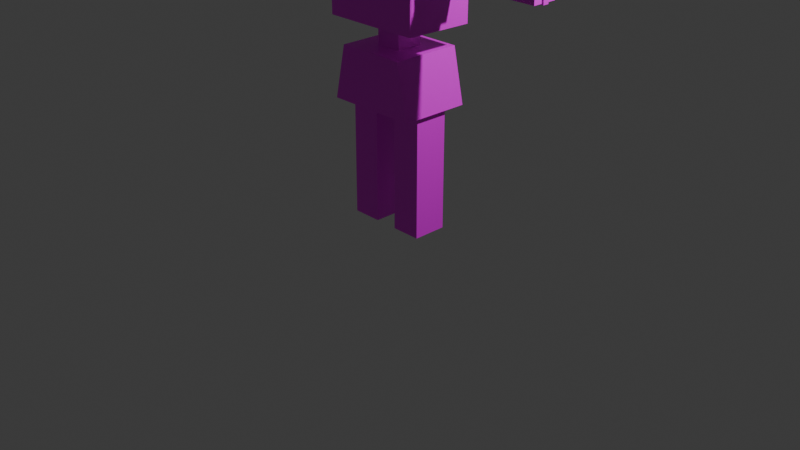# Source: Player1.blend  (saved by Blender 4.3.34; exported with 4.5.12 LTS)
import bpy
from mathutils import Matrix  # noqa: F401  (used for matrix-valued properties, if any)

bpy.ops.wm.read_factory_settings(use_empty=True)
scene = bpy.context.scene
scene.name = 'Scene'

# ---- collections
col_collection = bpy.data.collections.new('Collection'); scene.collection.children.link(col_collection)

# ---- images (referenced by path relative to the original .blend; pixels are not part of the script)
import os
ASSET_DIR = os.environ.get("B2B_ASSET_DIR", "")  # directory of the original .blend (textures are referenced by path, not embedded)
HERE = os.path.dirname(os.path.abspath(__file__))  # packed textures are extracted next to this script under _unpacked/

def load_image(name, relpath, width, height, colorspace="sRGB"):
    """Load a texture the original file referenced (path relative to the .blend, or extracted next to this script)."""
    p = next((c for c in (os.path.join(HERE, relpath), os.path.join(ASSET_DIR, relpath)) if relpath and os.path.exists(c)), "")
    if p:
        img = bpy.data.images.load(p, check_existing=True)
        img.name = name
    else:  # same state as the original file: an image datablock whose file is absent (Cycles renders it pink)
        img = bpy.data.images.new(name, width, height)
        img.source = "FILE"
        img.filepath = "//" + (relpath or name)
    img.colorspace_settings.name = colorspace
    return img
img_player_png = load_image('Player.png', 'Player.png', 1024, 1024, 'sRGB')

# ---- materials (node trees are filled in below, after node groups)
mat_005 = bpy.data.materials.new('マテリアル.005')
mat_005.roughness = 0.5
mat_003 = bpy.data.materials.new('マテリアル.003')
mat_003.roughness = 0.5
mat_006 = bpy.data.materials.new('マテリアル.006')
mat_006.roughness = 0.5
mat_008 = bpy.data.materials.new('マテリアル.008')
mat_008.roughness = 0.5
mat_007 = bpy.data.materials.new('マテリアル.007')
mat_007.roughness = 0.5
mat_002 = bpy.data.materials.new('マテリアル.002')
mat_002.roughness = 0.5
mat_004 = bpy.data.materials.new('マテリアル.004')
mat_004.roughness = 0.5
mat_009 = bpy.data.materials.new('マテリアル.009')
mat_009.roughness = 0.5

# ---- material node trees
mat_005.use_nodes = True; mat_005.node_tree.nodes.clear()
_N = mat_005.node_tree.nodes; _L = mat_005.node_tree.links
n0 = _N.new('ShaderNodeBsdfPrincipled'); n0.name = 'プリンシプルBSDF'; n0.location = (10, 300)
n1 = _N.new('ShaderNodeOutputMaterial'); n1.name = 'マテリアル出力'; n1.location = (300, 300)
n2 = _N.new('ShaderNodeNormalMap'); n2.name = 'ノーマルマップ'; n2.location = (-300, -300)
n2.label = 'Normal/Map'
n2.inputs[0].default_value = 0.0
n3 = _N.new('ShaderNodeTexImage'); n3.name = '画像テクスチャ'; n3.location = (-300, 600)
n3.image = img_player_png
_L.new(n0.outputs[0], n1.inputs[0])
_L.new(n2.outputs[0], n0.inputs[5])
_L.new(n3.outputs[0], n0.inputs[0])
n1.is_active_output = True
mat_003.use_nodes = True; mat_003.node_tree.nodes.clear()
_N = mat_003.node_tree.nodes; _L = mat_003.node_tree.links
n0 = _N.new('ShaderNodeBsdfPrincipled'); n0.name = 'プリンシプルBSDF'; n0.location = (10, 300)
n1 = _N.new('ShaderNodeOutputMaterial'); n1.name = 'マテリアル出力'; n1.location = (300, 300)
n2 = _N.new('ShaderNodeNormalMap'); n2.name = 'ノーマルマップ'; n2.location = (-300, -300)
n2.label = 'Normal/Map'
n2.inputs[0].default_value = 0.0
n3 = _N.new('ShaderNodeTexImage'); n3.name = '画像テクスチャ'; n3.location = (-300, 600)
n3.image = img_player_png
_L.new(n0.outputs[0], n1.inputs[0])
_L.new(n2.outputs[0], n0.inputs[5])
_L.new(n3.outputs[0], n0.inputs[0])
n1.is_active_output = True
mat_006.use_nodes = True; mat_006.node_tree.nodes.clear()
_N = mat_006.node_tree.nodes; _L = mat_006.node_tree.links
n0 = _N.new('ShaderNodeBsdfPrincipled'); n0.name = 'プリンシプルBSDF'; n0.location = (10, 300)
n1 = _N.new('ShaderNodeOutputMaterial'); n1.name = 'マテリアル出力'; n1.location = (300, 300)
n2 = _N.new('ShaderNodeNormalMap'); n2.name = 'ノーマルマップ'; n2.location = (-300, -300)
n2.label = 'Normal/Map'
n2.inputs[0].default_value = 0.0
n3 = _N.new('ShaderNodeTexImage'); n3.name = '画像テクスチャ'; n3.location = (-300, 600)
n3.image = img_player_png
_L.new(n0.outputs[0], n1.inputs[0])
_L.new(n2.outputs[0], n0.inputs[5])
_L.new(n3.outputs[0], n0.inputs[0])
n1.is_active_output = True
mat_008.use_nodes = True; mat_008.node_tree.nodes.clear()
_N = mat_008.node_tree.nodes; _L = mat_008.node_tree.links
n0 = _N.new('ShaderNodeBsdfPrincipled'); n0.name = 'プリンシプルBSDF'; n0.location = (10, 300)
n1 = _N.new('ShaderNodeOutputMaterial'); n1.name = 'マテリアル出力'; n1.location = (300, 300)
n2 = _N.new('ShaderNodeNormalMap'); n2.name = 'ノーマルマップ'; n2.location = (-300, -300)
n2.label = 'Normal/Map'
n2.inputs[0].default_value = 0.0
n3 = _N.new('ShaderNodeTexImage'); n3.name = '画像テクスチャ'; n3.location = (-300, 600)
n3.image = img_player_png
_L.new(n0.outputs[0], n1.inputs[0])
_L.new(n2.outputs[0], n0.inputs[5])
_L.new(n3.outputs[0], n0.inputs[0])
n1.is_active_output = True
mat_007.use_nodes = True; mat_007.node_tree.nodes.clear()
_N = mat_007.node_tree.nodes; _L = mat_007.node_tree.links
n0 = _N.new('ShaderNodeBsdfPrincipled'); n0.name = 'プリンシプルBSDF'; n0.location = (10, 300)
n1 = _N.new('ShaderNodeOutputMaterial'); n1.name = 'マテリアル出力'; n1.location = (300, 300)
n2 = _N.new('ShaderNodeNormalMap'); n2.name = 'ノーマルマップ'; n2.location = (-300, -300)
n2.label = 'Normal/Map'
n2.inputs[0].default_value = 0.0
n3 = _N.new('ShaderNodeTexImage'); n3.name = '画像テクスチャ'; n3.location = (-300, 600)
n3.image = img_player_png
_L.new(n0.outputs[0], n1.inputs[0])
_L.new(n2.outputs[0], n0.inputs[5])
_L.new(n3.outputs[0], n0.inputs[0])
n1.is_active_output = True
mat_002.use_nodes = True; mat_002.node_tree.nodes.clear()
_N = mat_002.node_tree.nodes; _L = mat_002.node_tree.links
n0 = _N.new('ShaderNodeBsdfPrincipled'); n0.name = 'プリンシプルBSDF'; n0.location = (10, 300)
n1 = _N.new('ShaderNodeOutputMaterial'); n1.name = 'マテリアル出力'; n1.location = (300, 300)
n2 = _N.new('ShaderNodeNormalMap'); n2.name = 'ノーマルマップ'; n2.location = (-300, -300)
n2.label = 'Normal/Map'
n2.inputs[0].default_value = 0.0
n3 = _N.new('ShaderNodeTexImage'); n3.name = '画像テクスチャ'; n3.location = (-300, 600)
n3.image = img_player_png
_L.new(n0.outputs[0], n1.inputs[0])
_L.new(n2.outputs[0], n0.inputs[5])
_L.new(n3.outputs[0], n0.inputs[0])
n1.is_active_output = True
mat_004.use_nodes = True; mat_004.node_tree.nodes.clear()
_N = mat_004.node_tree.nodes; _L = mat_004.node_tree.links
n0 = _N.new('ShaderNodeBsdfPrincipled'); n0.name = 'プリンシプルBSDF'; n0.location = (10, 300)
n1 = _N.new('ShaderNodeOutputMaterial'); n1.name = 'マテリアル出力'; n1.location = (300, 300)
n2 = _N.new('ShaderNodeNormalMap'); n2.name = 'ノーマルマップ'; n2.location = (-300, -300)
n2.label = 'Normal/Map'
n2.inputs[0].default_value = 0.0
n3 = _N.new('ShaderNodeTexImage'); n3.name = '画像テクスチャ'; n3.location = (-300, 600)
n3.image = img_player_png
_L.new(n0.outputs[0], n1.inputs[0])
_L.new(n2.outputs[0], n0.inputs[5])
_L.new(n3.outputs[0], n0.inputs[0])
n1.is_active_output = True
mat_009.use_nodes = True; mat_009.node_tree.nodes.clear()
_N = mat_009.node_tree.nodes; _L = mat_009.node_tree.links
n0 = _N.new('ShaderNodeBsdfPrincipled'); n0.name = 'プリンシプルBSDF'; n0.location = (10, 300)
n1 = _N.new('ShaderNodeOutputMaterial'); n1.name = 'マテリアル出力'; n1.location = (300, 300)
n2 = _N.new('ShaderNodeNormalMap'); n2.name = 'ノーマルマップ'; n2.location = (-300, -300)
n2.label = 'Normal/Map'
n2.inputs[0].default_value = 0.0
n3 = _N.new('ShaderNodeTexImage'); n3.name = '画像テクスチャ'; n3.location = (-300, 600)
n3.image = img_player_png
_L.new(n0.outputs[0], n1.inputs[0])
_L.new(n2.outputs[0], n0.inputs[5])
_L.new(n3.outputs[0], n0.inputs[0])
n1.is_active_output = True

# ---- world
world_world = bpy.data.worlds.new('World'); scene.world = world_world
world_world.use_nodes = True; world_world.node_tree.nodes.clear()
_N = world_world.node_tree.nodes; _L = world_world.node_tree.links
n0 = _N.new('ShaderNodeOutputWorld'); n0.name = 'World Output'; n0.location = (300, 300)
n1 = _N.new('ShaderNodeBackground'); n1.name = 'Background'; n1.location = (10, 300)
n1.inputs[0].default_value = (0.05088, 0.05088, 0.05088, 1.0)
_L.new(n1.outputs[0], n0.inputs[0])
n0.is_active_output = True
world_world.color = (0.05088, 0.05088, 0.05088)
world_world.sun_shadow_jitter_overblur = 0.0

# ---- cameras
cam_camera = bpy.data.cameras.new('Camera')
cam_camera.clip_end = 100.0
cam_camera.ortho_scale = 7.314

# ---- lights
light_light = bpy.data.lights.new('Light', 'POINT')
light_light.energy = 1000.0
light_light.shadow_soft_size = 0.1

# ---- meshes
me_003 = bpy.data.meshes.new('立方体.003')
me_003.from_pydata([(-0.6495, -0.3671, 2.076), (-0.6495, -0.3671, 2.905), (-0.6495, 0.3671, 2.063), (-0.6495, 0.3671, 2.892), (0.6495, -0.3671, 2.076), (0.6495, -0.3671, 2.905), (0.6495, 0.3671, 2.063), (0.6495, 0.3671, 2.892)], [], [(0, 1, 3, 2), (2, 3, 7, 6), (6, 7, 5, 4), (4, 5, 1, 0), (2, 6, 4, 0), (7, 3, 1, 5)])
me_003.polygons.foreach_set('use_smooth', [True] * 6)
_k = set([(0, 1), (0, 2), (0, 4), (1, 3), (1, 5), (2, 3), (2, 6), (3, 7), (4, 5), (4, 6), (5, 7), (6, 7)])
me_003.attributes.new('sharp_edge', 'BOOLEAN', 'EDGE').data.foreach_set('value', [ (min(e.vertices), max(e.vertices)) in _k for e in me_003.edges])
_uv = me_003.uv_layers.new(name='UVマップ')
_uv.uv.foreach_set('vector', [0.9774, 0.4939, 0.9771, 0.5325, 0.9385, 0.5322, 0.9388, 0.4936, 0.9388, 0.4936, 0.9385, 0.5322, 0.8999, 0.5319, 0.9002, 0.4933, 0.9002, 0.4933, 0.8999, 0.5319, 0.8613, 0.5316, 0.8616, 0.493, 0.8616, 0.493, 0.8613, 0.5316, 0.8226, 0.5313, 0.823, 0.4927, 0.9005, 0.4547, 0.9002, 0.4933, 0.8616, 0.493, 0.8619, 0.4544, 0.8999, 0.5319, 0.8996, 0.5705, 0.8609, 0.5702, 0.8613, 0.5316])
me_003.materials.append(mat_005)
me_003.update()
me_003.normals_split_custom_set([tuple(v) for v in zip(*[iter([-1.0, 0.0, 0.0, -1.0, 0.0, 0.0, -1.0, 0.0, 0.0, -1.0, 0.0, 0.0, 0.0, 1.0, 0.0, 0.0, 1.0, 0.0, 0.0, 1.0, 0.0, 0.0, 1.0, 0.0, 1.0, 0.0, 0.0, 1.0, 0.0, 0.0, 1.0, 0.0, 0.0, 1.0, 0.0, 0.0, 0.0, -1.0, 0.0, 0.0, -1.0, 0.0, 0.0, -1.0, 0.0, 0.0, -1.0, 0.0, 0.0, -0.01782, -0.9998, 0.0, -0.01782, -0.9998, 0.0, -0.01782, -0.9998, 0.0, -0.01782, -0.9998, 0.0, 0.01782, 0.9998, 0.0, 0.01782, 0.9998, 0.0, 0.01782, 0.9998, 0.0, 0.01782, 0.9998])] * 3)])
me_005 = bpy.data.meshes.new('立方体.005')
me_005.from_pydata([(0.5309, -0.1817, 2.516), (0.5309, -0.1817, 2.879), (0.5309, 0.1817, 2.516), (0.5309, 0.1817, 2.879), (0.8942, -0.1817, 2.516), (0.8942, -0.1817, 2.879), (0.8942, 0.1817, 2.516), (0.8942, 0.1817, 2.879), (-0.5309, -0.1817, 2.516), (-0.5309, -0.1817, 2.879), (-0.5309, 0.1817, 2.516), (-0.5309, 0.1817, 2.879), (-0.8942, -0.1817, 2.516), (-0.8942, -0.1817, 2.879), (-0.8942, 0.1817, 2.516), (-0.8942, 0.1817, 2.879)], [], [(0, 1, 3, 2), (2, 3, 7, 6), (6, 7, 5, 4), (4, 5, 1, 0), (2, 6, 4, 0), (7, 3, 1, 5), (8, 10, 11, 9), (10, 14, 15, 11), (14, 12, 13, 15), (12, 8, 9, 13), (10, 8, 12, 14), (15, 13, 9, 11)])
me_005.polygons.foreach_set('use_smooth', [True] * 12)
_k = set([(0, 1), (0, 2), (0, 4), (1, 3), (1, 5), (2, 3), (2, 6), (3, 7), (4, 5), (4, 6), (5, 7), (6, 7), (8, 9), (8, 10), (8, 12), (9, 11), (9, 13), (10, 11), (10, 14), (11, 15), (12, 13), (12, 14), (13, 15), (14, 15)])
me_005.attributes.new('sharp_edge', 'BOOLEAN', 'EDGE').data.foreach_set('value', [ (min(e.vertices), max(e.vertices)) in _k for e in me_005.edges])
_uv = me_005.uv_layers.new(name='UVマップ')
_uv.uv.foreach_set('vector', [0.6287, 0.5537, 0.6406, 0.5537, 0.6406, 0.5657, 0.6287, 0.5657, 0.6287, 0.5657, 0.6406, 0.5657, 0.6406, 0.5776, 0.6287, 0.5776, 0.6287, 0.5776, 0.6406, 0.5776, 0.6406, 0.5896, 0.6287, 0.5896, 0.6287, 0.5896, 0.6406, 0.5896, 0.6406, 0.6015, 0.6287, 0.6015, 0.6167, 0.5776, 0.6287, 0.5776, 0.6287, 0.5896, 0.6167, 0.5896, 0.6406, 0.5776, 0.6526, 0.5776, 0.6526, 0.5896, 0.6406, 0.5896, 0.6287, 0.5537, 0.6287, 0.5657, 0.6406, 0.5657, 0.6406, 0.5537, 0.7179, 0.6576, 0.7179, 0.6695, 0.7298, 0.6695, 0.7298, 0.6576, 0.6287, 0.5776, 0.6287, 0.5896, 0.6406, 0.5896, 0.6406, 0.5776, 0.6287, 0.5896, 0.6287, 0.6015, 0.6406, 0.6015, 0.6406, 0.5896, 0.6167, 0.5776, 0.6167, 0.5896, 0.6287, 0.5896, 0.6287, 0.5776, 0.6406, 0.5776, 0.6406, 0.5896, 0.6526, 0.5896, 0.6526, 0.5776])
me_005.materials.append(mat_003)
me_005.update()
me_005.normals_split_custom_set([tuple(v) for v in zip(*[iter([-1.0, 0.0, 0.0, -1.0, 0.0, 0.0, -1.0, 0.0, 0.0, -1.0, 0.0, 0.0, 0.0, 1.0, 0.0, 0.0, 1.0, 0.0, 0.0, 1.0, 0.0, 0.0, 1.0, 0.0, 1.0, 0.0, 0.0, 1.0, 0.0, 0.0, 1.0, 0.0, 0.0, 1.0, 0.0, 0.0, 0.0, -1.0, 0.0, 0.0, -1.0, 0.0, 0.0, -1.0, 0.0, 0.0, -1.0, 0.0, 0.0, 0.0, -1.0, 0.0, 0.0, -1.0, 0.0, 0.0, -1.0, 0.0, 0.0, -1.0, 0.0, 0.0, 1.0, 0.0, 0.0, 1.0, 0.0, 0.0, 1.0, 0.0, 0.0, 1.0, 1.0, 0.0, 0.0, 1.0, 0.0, 0.0, 1.0, 0.0, 0.0, 1.0, 0.0, 0.0, 0.0, 1.0, 0.0, 0.0, 1.0, 0.0, 0.0, 1.0, 0.0, 0.0, 1.0, 0.0, -1.0, 0.0, 0.0, -1.0, 0.0, 0.0, -1.0, 0.0, 0.0, -1.0, 0.0, 0.0, 0.0, -1.0, 0.0, 0.0, -1.0, 0.0, 0.0, -1.0, 0.0, 0.0, -1.0, 0.0, 0.0, 0.0, -1.0, 0.0, 0.0, -1.0, 0.0, 0.0, -1.0, 0.0, 0.0, -1.0, 0.0, 0.0, 1.0, 0.0, 0.0, 1.0, 0.0, 0.0, 1.0, 0.0, 0.0, 1.0])] * 3)])
me_002 = bpy.data.meshes.new('立方体.002')
me_002.from_pydata([(0.3175, 0.4609, -4.976e-07), (0.3175, 0.4609, 3.283), (0.3175, -0.4609, -4.511e-07), (0.3175, -0.4609, 3.283), (1.121, 0.4609, -4.401e-07), (1.121, 0.4609, 3.283), (1.121, -0.4609, -4.206e-07), (1.121, -0.4609, 3.283), (-0.3175, 0.4609, -2.601e-08), (-0.3175, 0.4609, 3.283), (-0.3175, -0.4609, -2.431e-08), (-0.3175, -0.4609, 3.283), (-1.121, 0.4609, -3.446e-08), (-1.121, 0.4609, 3.283), (-1.121, -0.4609, -3.594e-08), (-1.121, -0.4609, 3.283)], [], [(0, 1, 3, 2), (2, 3, 7, 6), (6, 7, 5, 4), (4, 5, 1, 0), (2, 6, 4, 0), (7, 3, 1, 5), (8, 10, 11, 9), (10, 14, 15, 11), (14, 12, 13, 15), (12, 8, 9, 13), (10, 8, 12, 14), (15, 13, 9, 11)])
me_002.polygons.foreach_set('use_smooth', [True] * 12)
_k = set([(0, 1), (0, 2), (0, 4), (1, 3), (1, 5), (2, 3), (2, 6), (3, 7), (4, 5), (4, 6), (5, 7), (6, 7), (8, 9), (8, 10), (8, 12), (9, 11), (9, 13), (10, 11), (10, 14), (11, 15), (12, 13), (12, 14), (13, 15), (14, 15)])
me_002.attributes.new('sharp_edge', 'BOOLEAN', 'EDGE').data.foreach_set('value', [ (min(e.vertices), max(e.vertices)) in _k for e in me_002.edges])
_uv = me_002.uv_layers.new(name='UVマップ')
_uv.uv.foreach_set('vector', [0.375, 0.0, 0.625, 0.0, 0.625, 0.25, 0.375, 0.25, 0.375, 0.25, 0.625, 0.25, 0.625, 0.5, 0.375, 0.5, 0.375, 0.5, 0.625, 0.5, 0.625, 0.75, 0.375, 0.75, 0.375, 0.75, 0.625, 0.75, 0.625, 1.0, 0.375, 1.0, 0.125, 0.5, 0.375, 0.5, 0.375, 0.75, 0.125, 0.75, 0.625, 0.5, 0.875, 0.5, 0.875, 0.75, 0.625, 0.75, 0.375, 0.0, 0.375, 0.25, 0.625, 0.25, 0.625, 0.0, 0.375, 0.25, 0.375, 0.5, 0.625, 0.5, 0.625, 0.25, 0.375, 0.5, 0.375, 0.75, 0.625, 0.75, 0.625, 0.5, 0.375, 0.75, 0.375, 1.0, 0.625, 1.0, 0.625, 0.75, 0.125, 0.5, 0.125, 0.75, 0.375, 0.75, 0.375, 0.5, 0.625, 0.5, 0.625, 0.75, 0.875, 0.75, 0.875, 0.5])
me_002.materials.append(mat_006)
me_002.update()
me_002.normals_split_custom_set([tuple(v) for v in zip(*[iter([1.0, 0.0, 1.816e-08, 1.0, 0.0, 1.816e-08, 1.0, 0.0, 1.816e-08, 1.0, 0.0, 1.816e-08, 0.0, 1.0, -1.13e-08, 0.0, 1.0, -1.13e-08, 0.0, 1.0, -1.13e-08, 0.0, 1.0, -1.13e-08, -1.0, 1.576e-07, -3.631e-08, -1.0, 1.576e-07, -3.631e-08, -1.0, 1.576e-07, -3.631e-08, -1.0, 1.576e-07, -3.631e-08, 0.0, -1.0, -1.042e-08, 0.0, -1.0, -1.042e-08, 0.0, -1.0, -1.042e-08, 0.0, -1.0, -1.042e-08, -5.469e-08, 3.58e-08, 1.0, -5.469e-08, 3.58e-08, 1.0, -5.469e-08, 3.58e-08, 1.0, -5.469e-08, 3.58e-08, 1.0, 0.0, 0.0, -1.0, 0.0, 0.0, -1.0, 0.0, 0.0, -1.0, 0.0, 0.0, -1.0, -1.0, 0.0, 1.816e-08, -1.0, 0.0, 1.816e-08, -1.0, 0.0, 1.816e-08, -1.0, 0.0, 1.816e-08, 0.0, 1.0, -1.13e-08, 0.0, 1.0, -1.13e-08, 0.0, 1.0, -1.13e-08, 0.0, 1.0, -1.13e-08, 1.0, 0.0, 0.0, 1.0, 0.0, 0.0, 1.0, 0.0, 0.0, 1.0, 0.0, 0.0, 0.0, -1.0, -1.13e-08, 0.0, -1.0, -1.13e-08, 0.0, -1.0, -1.13e-08, 0.0, -1.0, -1.13e-08, -1.249e-08, 1.185e-10, 1.0, -1.249e-08, 1.185e-10, 1.0, -1.249e-08, 1.185e-10, 1.0, -1.249e-08, 1.185e-10, 1.0, -6.438e-07, 0.0, -1.0, -6.438e-07, 0.0, -1.0, -6.438e-07, 0.0, -1.0, -6.438e-07, 0.0, -1.0])] * 3)])
me_007 = bpy.data.meshes.new('立方体.007')
me_007.from_pydata([(-0.1381, -0.1381, 1.543), (-0.1381, -0.1381, 3.204), (-0.1381, 0.1381, 1.543), (-0.1381, 0.1381, 3.204), (0.1381, -0.1381, 1.543), (0.1381, -0.1381, 3.204), (0.1381, 0.1381, 1.543), (0.1381, 0.1381, 3.204)], [], [(0, 1, 3, 2), (2, 3, 7, 6), (6, 7, 5, 4), (4, 5, 1, 0), (2, 6, 4, 0), (7, 3, 1, 5)])
me_007.polygons.foreach_set('use_smooth', [True] * 6)
_k = set([(0, 1), (0, 2), (0, 4), (1, 3), (1, 5), (2, 3), (2, 6), (3, 7), (4, 5), (4, 6), (5, 7), (6, 7)])
me_007.attributes.new('sharp_edge', 'BOOLEAN', 'EDGE').data.foreach_set('value', [ (min(e.vertices), max(e.vertices)) in _k for e in me_007.edges])
_uv = me_007.uv_layers.new(name='UVマップ')
_uv.uv.foreach_set('vector', [0.6888, 0.8117, 0.7144, 0.8117, 0.7144, 0.8373, 0.6888, 0.8373, 0.6888, 0.8373, 0.7144, 0.8373, 0.7144, 0.8629, 0.6888, 0.8629, 0.6888, 0.8629, 0.7144, 0.8629, 0.7144, 0.8884, 0.6888, 0.8884, 0.6888, 0.8884, 0.7144, 0.8884, 0.7144, 0.914, 0.6888, 0.914, 0.6632, 0.8629, 0.6888, 0.8629, 0.6888, 0.8884, 0.6632, 0.8884, 0.7144, 0.8629, 0.7399, 0.8629, 0.7399, 0.8884, 0.7144, 0.8884])
me_007.materials.append(mat_008)
me_007.update()
me_007.normals_split_custom_set([tuple(v) for v in zip(*[iter([-1.0, 0.0, 0.0, -1.0, 0.0, 0.0, -1.0, 0.0, 0.0, -1.0, 0.0, 0.0, 0.0, 1.0, 0.0, 0.0, 1.0, 0.0, 0.0, 1.0, 0.0, 0.0, 1.0, 0.0, 1.0, 0.0, 0.0, 1.0, 0.0, 0.0, 1.0, 0.0, 0.0, 1.0, 0.0, 0.0, 0.0, -1.0, 0.0, 0.0, -1.0, 0.0, 0.0, -1.0, 0.0, 0.0, -1.0, 0.0, 0.0, 0.0, -1.0, 0.0, 0.0, -1.0, 0.0, 0.0, -1.0, 0.0, 0.0, -1.0, 0.0, 0.0, 1.0, 0.0, 0.0, 1.0, 0.0, 0.0, 1.0, 0.0, 0.0, 1.0])] * 3)])
me_009 = bpy.data.meshes.new('立方体.009')
me_009.from_pydata([(1.673, -0.03, 2.547), (1.625, -0.07805, 3.937), (1.673, 0.03, 2.547), (1.625, 0.07805, 3.937), (1.733, -0.03, 2.547), (1.781, -0.07805, 3.937), (1.733, 0.03, 2.547), (1.781, 0.07805, 3.937)], [], [(0, 1, 3, 2), (2, 3, 7, 6), (6, 7, 5, 4), (4, 5, 1, 0), (2, 6, 4, 0), (7, 3, 1, 5)])
me_009.polygons.foreach_set('use_smooth', [True] * 6)
_k = set([(0, 1), (0, 2), (0, 4), (1, 3), (1, 5), (2, 3), (2, 6), (3, 7), (4, 5), (4, 6), (5, 7), (6, 7)])
me_009.attributes.new('sharp_edge', 'BOOLEAN', 'EDGE').data.foreach_set('value', [ (min(e.vertices), max(e.vertices)) in _k for e in me_009.edges])
_uv = me_009.uv_layers.new(name='UVマップ')
_uv.uv.foreach_set('vector', [0.8458, 0.01604, 0.8799, 0.01604, 0.8799, 0.05013, 0.8458, 0.05013, 0.8458, 0.05013, 0.8799, 0.05013, 0.8799, 0.08423, 0.8458, 0.08423, 0.8458, 0.08423, 0.8799, 0.08423, 0.8799, 0.1183, 0.8458, 0.1183, 0.8458, 0.1183, 0.8799, 0.1183, 0.8799, 0.1524, 0.8458, 0.1524, 0.8117, 0.08423, 0.8458, 0.08423, 0.8458, 0.1183, 0.8117, 0.1183, 0.8799, 0.08423, 0.914, 0.08423, 0.914, 0.1183, 0.8799, 0.1183])
me_009.materials.append(mat_007)
me_009.update()
me_009.normals_split_custom_set([tuple(v) for v in zip(*[iter([-0.9994, 0.0, -0.03454, -0.9994, 0.0, -0.03454, -0.9994, 0.0, -0.03454, -0.9994, 0.0, -0.03454, 0.0, 0.9994, -0.03454, 0.0, 0.9994, -0.03454, 0.0, 0.9994, -0.03454, 0.0, 0.9994, -0.03454, 0.9994, 0.0, -0.03454, 0.9994, 0.0, -0.03454, 0.9994, 0.0, -0.03454, 0.9994, 0.0, -0.03454, 0.0, -0.9994, -0.03454, 0.0, -0.9994, -0.03454, 0.0, -0.9994, -0.03454, 0.0, -0.9994, -0.03454, 0.0, 0.0, -1.0, 0.0, 0.0, -1.0, 0.0, 0.0, -1.0, 0.0, 0.0, -1.0, 0.0, 0.0, 1.0, 0.0, 0.0, 1.0, 0.0, 0.0, 1.0, 0.0, 0.0, 1.0])] * 3)])
me_004 = bpy.data.meshes.new('立方体.004')
me_004.from_pydata([(-0.9017, -0.9017, 6.317), (-0.9017, -0.9017, 8.12), (-0.9017, 0.9017, 6.317), (-0.9017, 0.9017, 8.12), (0.9017, -0.9017, 6.317), (0.9017, -0.9017, 8.12), (0.9017, 0.9017, 6.317), (0.9017, 0.9017, 8.12)], [], [(0, 1, 3, 2), (2, 3, 7, 6), (6, 7, 5, 4), (4, 5, 1, 0), (2, 6, 4, 0), (7, 3, 1, 5)])
me_004.polygons.foreach_set('use_smooth', [True] * 6)
_k = set([(0, 1), (0, 2), (0, 4), (1, 3), (1, 5), (2, 3), (2, 6), (3, 7), (4, 5), (4, 6), (5, 7), (6, 7)])
me_004.attributes.new('sharp_edge', 'BOOLEAN', 'EDGE').data.foreach_set('value', [ (min(e.vertices), max(e.vertices)) in _k for e in me_004.edges])
_uv = me_004.uv_layers.new(name='UVマップ')
_uv.uv.foreach_set('vector', [0.7262, 0.785, 0.7258, 0.8987, 0.612, 0.8983, 0.6125, 0.7846, 0.3416, 0.6973, 0.3406, 0.985, 0.05291, 0.9839, 0.05395, 0.6962, 0.7487, 0.8265, 0.7481, 0.9802, 0.5944, 0.9796, 0.595, 0.8259, 0.4535, 0.9146, 0.4538, 0.8383, 0.53, 0.8386, 0.5298, 0.9149, 0.05499, 0.4085, 0.05395, 0.6962, -0.2338, 0.6952, -0.2327, 0.4075, 0.5492, 0.8601, 0.549, 0.8738, 0.4743, 0.8738, 0.4745, 0.8601])
me_004.materials.append(mat_002)
me_004.update()
me_004.normals_split_custom_set([tuple(v) for v in zip(*[iter([-1.0, 0.0, 0.0, -1.0, 0.0, 0.0, -1.0, 0.0, 0.0, -1.0, 0.0, 0.0, 0.0, 1.0, 0.0, 0.0, 1.0, 0.0, 0.0, 1.0, 0.0, 0.0, 1.0, 0.0, 1.0, 0.0, 0.0, 1.0, 0.0, 0.0, 1.0, 0.0, 0.0, 1.0, 0.0, 0.0, 0.0, -1.0, 0.0, 0.0, -1.0, 0.0, 0.0, -1.0, 0.0, 0.0, -1.0, 0.0, 0.0, 0.0, -1.0, 0.0, 0.0, -1.0, 0.0, 0.0, -1.0, 0.0, 0.0, -1.0, 0.0, 0.0, 1.0, 0.0, 0.0, 1.0, 0.0, 0.0, 1.0, 0.0, 0.0, 1.0])] * 3)])
me_006 = bpy.data.meshes.new('立方体.006')
me_006.from_pydata([(0.7775, -0.1299, 2.558), (0.7775, -0.1299, 2.818), (0.7775, 0.1299, 2.558), (0.7775, 0.1299, 2.818), (1.719, -0.1299, 2.558), (1.719, -0.1299, 2.818), (1.719, 0.1299, 2.558), (1.719, 0.1299, 2.818), (-0.7775, -0.1299, 2.558), (-0.7775, -0.1299, 2.818), (-0.7775, 0.1299, 2.558), (-0.7775, 0.1299, 2.818), (-1.719, -0.1299, 2.558), (-1.719, -0.1299, 2.818), (-1.719, 0.1299, 2.558), (-1.719, 0.1299, 2.818)], [], [(0, 1, 3, 2), (2, 3, 7, 6), (6, 7, 5, 4), (4, 5, 1, 0), (2, 6, 4, 0), (7, 3, 1, 5), (8, 10, 11, 9), (10, 14, 15, 11), (14, 12, 13, 15), (12, 8, 9, 13), (10, 8, 12, 14), (15, 13, 9, 11)])
me_006.polygons.foreach_set('use_smooth', [True] * 12)
_k = set([(0, 1), (0, 2), (0, 4), (1, 3), (1, 5), (2, 3), (2, 6), (3, 7), (4, 5), (4, 6), (5, 7), (6, 7), (8, 9), (8, 10), (8, 12), (9, 11), (9, 13), (10, 11), (10, 14), (11, 15), (12, 13), (12, 14), (13, 15), (14, 15)])
me_006.attributes.new('sharp_edge', 'BOOLEAN', 'EDGE').data.foreach_set('value', [ (min(e.vertices), max(e.vertices)) in _k for e in me_006.edges])
_uv = me_006.uv_layers.new(name='UVマップ')
_uv.uv.foreach_set('vector', [0.6953, 0.5288, 0.6603, 0.5288, 0.6603, 0.4938, 0.6953, 0.4938, 0.6953, 0.4938, 0.6603, 0.4938, 0.6603, 0.4587, 0.6953, 0.4587, 0.6953, 0.4587, 0.6603, 0.4587, 0.6603, 0.4237, 0.6953, 0.4237, 0.6953, 0.4237, 0.6603, 0.4237, 0.6603, 0.3887, 0.6953, 0.3887, 0.7303, 0.4587, 0.6953, 0.4587, 0.6953, 0.4237, 0.7303, 0.4237, 0.6603, 0.4587, 0.6253, 0.4587, 0.6253, 0.4237, 0.6603, 0.4237, 0.6953, 0.5288, 0.6953, 0.4938, 0.6603, 0.4938, 0.6603, 0.5288, 0.6953, 0.4938, 0.6953, 0.4587, 0.6603, 0.4587, 0.6603, 0.4938, 0.6953, 0.4587, 0.6953, 0.4237, 0.6603, 0.4237, 0.6603, 0.4587, 0.6953, 0.4237, 0.6953, 0.3887, 0.6603, 0.3887, 0.6603, 0.4237, 0.7303, 0.4587, 0.7303, 0.4237, 0.6953, 0.4237, 0.6953, 0.4587, 0.6603, 0.4587, 0.6603, 0.4237, 0.6253, 0.4237, 0.6253, 0.4587])
me_006.materials.append(mat_004)
me_006.update()
me_006.normals_split_custom_set([tuple(v) for v in zip(*[iter([-1.0, 0.0, 0.0, -1.0, 0.0, 0.0, -1.0, 0.0, 0.0, -1.0, 0.0, 0.0, -2.375e-08, 1.0, -6.091e-08, -2.375e-08, 1.0, -6.091e-08, -2.375e-08, 1.0, -6.091e-08, -2.375e-08, 1.0, -6.091e-08, 1.0, 0.0, 0.0, 1.0, 0.0, 0.0, 1.0, 0.0, 0.0, 1.0, 0.0, 0.0, 2.375e-08, -1.0, -6.091e-08, 2.375e-08, -1.0, -6.091e-08, 2.375e-08, -1.0, -6.091e-08, 2.375e-08, -1.0, -6.091e-08, 1.558e-07, 4.587e-07, -1.0, 1.558e-07, 4.587e-07, -1.0, 1.558e-07, 4.587e-07, -1.0, 1.558e-07, 4.587e-07, -1.0, 8.75e-07, 9.174e-07, 1.0, 8.75e-07, 9.174e-07, 1.0, 8.75e-07, 9.174e-07, 1.0, 8.75e-07, 9.174e-07, 1.0, 1.0, 1.235e-07, -2.293e-07, 1.0, 1.235e-07, -2.293e-07, 1.0, 1.235e-07, -2.293e-07, 1.0, 1.235e-07, -2.293e-07, -4.749e-08, 1.0, 6.091e-08, -4.749e-08, 1.0, 6.091e-08, -4.749e-08, 1.0, 6.091e-08, -4.749e-08, 1.0, 6.091e-08, -1.0, 0.0, 0.0, -1.0, 0.0, 0.0, -1.0, 0.0, 0.0, -1.0, 0.0, 0.0, 7.124e-08, -1.0, 1.523e-07, 7.124e-08, -1.0, 1.523e-07, 7.124e-08, -1.0, 1.523e-07, 7.124e-08, -1.0, 1.523e-07, -4.873e-07, -4.587e-07, -1.0, -4.873e-07, -4.587e-07, -1.0, -4.873e-07, -4.587e-07, -1.0, -4.873e-07, -4.587e-07, -1.0, 0.0, -4.587e-07, 1.0, 0.0, -4.587e-07, 1.0, 0.0, -4.587e-07, 1.0, 0.0, -4.587e-07, 1.0])] * 3)])
me_008 = bpy.data.meshes.new('立方体.008')
me_008.from_pydata([(0.6768, 0.6768, 3.346), (0.9, 0.6768, 2.318), (0.6768, -0.6768, 3.346), (0.9, -0.6768, 2.318), (-0.6768, 0.6768, 3.346), (-0.9, 0.6768, 2.318), (-0.6768, -0.6768, 3.346), (-0.9, -0.6768, 2.318)], [], [(0, 1, 3, 2), (2, 3, 7, 6), (6, 7, 5, 4), (4, 5, 1, 0), (2, 6, 4, 0), (7, 3, 1, 5)])
me_008.polygons.foreach_set('use_smooth', [True] * 6)
_k = set([(0, 1), (0, 2), (0, 4), (1, 3), (1, 5), (2, 3), (2, 6), (3, 7), (4, 5), (4, 6), (5, 7), (6, 7)])
me_008.attributes.new('sharp_edge', 'BOOLEAN', 'EDGE').data.foreach_set('value', [ (min(e.vertices), max(e.vertices)) in _k for e in me_008.edges])
_uv = me_008.uv_layers.new(name='UVマップ')
_uv.uv.foreach_set('vector', [0.6955, 0.07015, 0.7177, 0.07015, 0.7177, 0.09231, 0.6955, 0.09231, 0.6955, 0.09231, 0.7177, 0.09231, 0.7177, 0.1145, 0.6955, 0.1145, 0.6955, 0.1145, 0.7177, 0.1145, 0.7177, 0.1366, 0.6955, 0.1366, 0.6955, 0.1366, 0.7177, 0.1366, 0.7177, 0.1588, 0.6955, 0.1588, 0.6734, 0.1145, 0.6955, 0.1145, 0.6955, 0.1366, 0.6734, 0.1366, 0.7177, 0.1145, 0.7399, 0.1145, 0.7399, 0.1366, 0.7177, 0.1366])
me_008.materials.append(mat_009)
me_008.update()
me_008.normals_split_custom_set([tuple(v) for v in zip(*[iter([-0.9772, 0.0, -0.2123, -0.9772, 0.0, -0.2123, -0.9772, 0.0, -0.2123, -0.9772, 0.0, -0.2123, 0.0, 1.0, 4.599e-08, 0.0, 1.0, 4.599e-08, 0.0, 1.0, 4.599e-08, 0.0, 1.0, 4.599e-08, 0.9772, 0.0, -0.2123, 0.9772, 0.0, -0.2123, 0.9772, 0.0, -0.2123, 0.9772, 0.0, -0.2123, 0.0, -1.0, 4.599e-08, 0.0, -1.0, 4.599e-08, 0.0, -1.0, 4.599e-08, 0.0, -1.0, 4.599e-08, 0.0, 0.0, -1.0, 0.0, 0.0, -1.0, 0.0, 0.0, -1.0, 0.0, 0.0, -1.0, 0.0, 0.0, 1.0, 0.0, 0.0, 1.0, 0.0, 0.0, 1.0, 0.0, 0.0, 1.0])] * 3)])
arm_x = bpy.data.armatures.new('アーマチュア')  # bones are not reproduced

# ---- objects
ob_light = bpy.data.objects.new('Light', light_light)
ob_camera = bpy.data.objects.new('Camera', cam_camera)
ob_x = bpy.data.objects.new('アーマチュア', arm_x)
ob_001 = bpy.data.objects.new('立方体.001', me_003)
ob_003 = bpy.data.objects.new('立方体.003', me_005)
ob_x_1 = bpy.data.objects.new('立方体', me_002)
ob_005 = bpy.data.objects.new('立方体.005', me_007)
ob_007 = bpy.data.objects.new('立方体.007', me_009)
ob_002 = bpy.data.objects.new('立方体.002', me_004)
ob_004 = bpy.data.objects.new('立方体.004', me_006)
ob_006 = bpy.data.objects.new('立方体.006', me_008)

# ---- transforms, parenting, visibility, modifiers, constraints
ob_light.location = (4.076, 1.005, 5.904)
ob_light.rotation_euler = (0.6503, 0.05522, 1.866)
ob_light.lock_rotations_4d = False
ob_light.empty_display_type = 'ARROWS'
ob_light.color = (0.0, 0.0, 0.0, 0.0)
ob_light.lineart.crease_threshold = 0.0
ob_camera.location = (7.359, -6.926, 4.958)
ob_camera.rotation_euler = (1.109, 0.0, 0.8149)
ob_camera.lock_rotations_4d = False
ob_camera.empty_display_type = 'ARROWS'
ob_camera.color = (0.0, 0.0, 0.0, 0.0)
ob_camera.display_type = 'WIRE'
ob_camera.lineart.crease_threshold = 0.0
ob_x.location = (0.0, -0.4721, 0.0)
ob_x.rotation_euler = (-1.629e-07, 0.0, 0.0)
ob_x.scale = (0.7083, 0.7083, 0.7083)
ob_x.show_in_front = True
ob_001.parent = ob_x
ob_001.location = (0.0, 0.6665, 1.086e-07)
ob_001.scale = (1.147, 1.412, 1.412)
ob_001.color = (0.8, 0.8, 0.8, 1.0)
_vg = ob_001.vertex_groups.new(name='ボーン.001')
for _i, _w in zip([0, 1, 2, 3, 4, 5, 6, 7], [8.915e-05, 0.0004045, 2.105e-05, 6.222e-06, 4.827e-05, 2.856e-05, 0.01373, 0.001014]): _vg.add([_i], _w, 'REPLACE')
_vg = ob_001.vertex_groups.new(name='ボーン.002')
for _i, _w in zip([0, 1, 2, 3, 4, 5, 6, 7], [0.9999, 0.9925, 0.9941, 0.9999, 0.9999, 0.9996, 0.9838, 0.9828]): _vg.add([_i], _w, 'REPLACE')
_vg = ob_001.vertex_groups.new(name='ボーン.003')
for _i, _w in zip([2, 3], [0.005875, 4.977e-07]): _vg.add([_i], _w, 'REPLACE')
_vg = ob_001.vertex_groups.new(name='ボーン.004')
for _i, _w in zip([0, 1, 2, 3, 4, 5, 7], [1.649e-05, 0.00692, 4.208e-06, 5.586e-05, 7.68e-07, 2.227e-05, 0.0005044]): _vg.add([_i], _w, 'REPLACE')
_vg = ob_001.vertex_groups.new(name='ボーン.007')
for _i, _w in zip([0, 1, 2, 3, 4, 5, 6, 7], [1.609e-07, 0.0001926, 3.52e-07, 4.717e-06, 1.009e-05, 0.0002998, 0.002456, 0.01568]): _vg.add([_i], _w, 'REPLACE')
_m = ob_001.modifiers.new('アーマチュア', 'ARMATURE')
_m.object = ob_x
ob_003.parent = ob_x
ob_003.location = (0.0, 0.6665, 1.086e-07)
ob_003.scale = (1.412, 1.412, 1.412)
ob_003.color = (0.8, 0.8, 0.8, 1.0)
_vg = ob_003.vertex_groups.new(name='ボーン.005')
_vg.add([8, 9, 10, 11, 12, 13, 14, 15], 1.0, 'REPLACE')
_vg = ob_003.vertex_groups.new(name='ボーン.008')
for _i, _w in zip([0, 1, 2, 3, 4, 5, 6, 7], [0.8458, 0.9202, 0.9008, 0.6593, 0.3753, 0.7674, 0.786, 0.1568]): _vg.add([_i], _w, 'REPLACE')
_vg = ob_003.vertex_groups.new(name='ボーン.009')
for _i, _w in zip([0, 1, 2, 3, 4, 5, 6, 7], [0.1542, 0.07981, 0.09924, 0.3407, 0.6247, 0.2326, 0.214, 0.8432]): _vg.add([_i], _w, 'REPLACE')
_m = ob_003.modifiers.new('アーマチュア', 'ARMATURE')
_m.object = ob_x
ob_x_1.parent = ob_x
ob_x_1.location = (0.0, 0.6665, 1.086e-07)
ob_x_1.scale = (0.5519, 0.5519, 0.5519)
ob_x_1.color = (0.8, 0.8, 0.8, 1.0)
_vg = ob_x_1.vertex_groups.new(name='ボーン')
for _i, _w in zip([0, 1, 2, 3, 4, 5, 6, 7, 8, 9, 10, 11, 12, 13, 14, 15], [0.0003217, 0.00862, 0.002349, 0.01217, 0.0005385, 8.015e-05, 0.0009551, 0.002886, 7.364e-07, 0.0006565, 6.096e-05, 6.294e-05, 0.0001997, 2.294e-05, 3.453e-05, 0.0006476]): _vg.add([_i], _w, 'REPLACE')
_vg = ob_x_1.vertex_groups.new(name='ボーン.010')
for _i, _w in zip([0, 1, 2, 3, 4, 5, 6, 7, 8, 9, 10, 11, 12, 13, 14, 15], [0.0002105, 0.001352, 0.001767, 0.003525, 0.0004754, 8.273e-05, 0.0009519, 0.006943, 1.528e-06, 0.0008433, 0.0001794, 0.0003425, 0.0004378, 4.034e-05, 8.73e-05, 0.002094]): _vg.add([_i], _w, 'REPLACE')
_vg = ob_x_1.vertex_groups.new(name='ボーン.013')
for _i, _w in zip([0, 1, 2, 3, 4, 5, 6, 7, 8, 9, 10, 11, 12, 13, 14, 15], [0.9954, 0.9812, 0.9733, 0.9718, 0.9943, 0.9997, 0.9902, 0.9866, 1.071e-05, 2.244e-05, 0.001088, 2.299e-05, 0.00215, 7.245e-06, 0.0004029, 0.0003455]): _vg.add([_i], _w, 'REPLACE')
_vg = ob_x_1.vertex_groups.new(name='ボーン.011')
for _i, _w in zip([0, 1, 2, 3, 4, 5, 6, 7, 8, 9, 10, 11, 12, 13, 14, 15], [0.0003217, 0.00862, 0.002349, 0.01217, 0.0005385, 8.015e-05, 0.0009551, 0.002886, 3.164e-07, 0.0001006, 4.237e-05, 4.418e-05, 0.0001843, 2.818e-05, 3.558e-05, 0.001257]): _vg.add([_i], _w, 'REPLACE')
_vg = ob_x_1.vertex_groups.new(name='ボーン.012')
for _i, _w in zip([0, 1, 2, 3, 4, 5, 6, 7, 8, 9, 10, 11, 12, 13, 14, 15], [0.003726, 0.000173, 0.02028, 0.0003876, 0.004172, 1.815e-05, 0.006972, 0.0006743, 1.0, 0.9984, 0.9986, 0.9995, 0.997, 0.9999, 0.9994, 0.9957]): _vg.add([_i], _w, 'REPLACE')
_m = ob_x_1.modifiers.new('アーマチュア', 'ARMATURE')
_m.object = ob_x
ob_005.parent = ob_x
ob_005.location = (0.0, 0.6665, 1.086e-07)
ob_005.scale = (1.412, 1.412, 1.412)
ob_005.color = (0.8, 0.8, 0.8, 1.0)
_vg = ob_005.vertex_groups.new(name='ボーン')
for _i, _w in zip([0, 2, 6], [2.325e-06, 0.001505, 3.052e-05]): _vg.add([_i], _w, 'REPLACE')
_vg = ob_005.vertex_groups.new(name='ボーン.001')
for _i, _w in zip([0, 1, 2, 3, 4, 5, 6, 7], [1.0, 0.9995, 0.9985, 0.9998, 1.0, 0.9921, 1.0, 1.0]): _vg.add([_i], _w, 'REPLACE')
_vg = ob_005.vertex_groups.new(name='ボーン.003')
for _i, _w in zip([1, 3, 5], [0.0005004, 0.0001918, 0.007885]): _vg.add([_i], _w, 'REPLACE')
_m = ob_005.modifiers.new('アーマチュア', 'ARMATURE')
_m.object = ob_x
ob_007.parent = ob_x
ob_007.location = (0.0, 0.6665, 1.086e-07)
ob_007.scale = (1.412, 1.412, 1.412)
ob_007.color = (0.8, 0.8, 0.8, 1.0)
_vg = ob_007.vertex_groups.new(name='ボーン.009')
for _i, _w in zip([0, 1, 2, 3, 4, 5, 6, 7], [1.0, 1.0, 1.0, 1.0, 1.0, 1.0, 1.0, 1.0]): _vg.add([_i], _w, 'REPLACE')
_m = ob_007.modifiers.new('アーマチュア', 'ARMATURE')
_m.object = ob_x
ob_002.parent = ob_x
ob_002.location = (0.0, 0.6665, 0.01815)
ob_002.scale = (0.6646, 0.6646, 0.6646)
ob_002.color = (0.8, 0.8, 0.8, 1.0)
_vg = ob_002.vertex_groups.new(name='ボーン.003')
for _i, _w in zip([0, 1, 2, 3, 4, 5, 6, 7], [1.0, 1.0, 0.9996, 1.0, 0.9991, 0.9975, 0.9993, 1.0]): _vg.add([_i], _w, 'REPLACE')
_vg = ob_002.vertex_groups.new(name='ボーン.004')
for _i, _w in zip([2, 3, 6, 7], [0.000404, 4.345e-05, 0.0003251, 3.231e-05]): _vg.add([_i], _w, 'REPLACE')
_vg = ob_002.vertex_groups.new(name='ボーン.007')
for _i, _w in zip([4, 5, 6, 7], [0.000923, 0.002532, 0.0003325, 1.532e-05]): _vg.add([_i], _w, 'REPLACE')
_m = ob_002.modifiers.new('アーマチュア', 'ARMATURE')
_m.object = ob_x
ob_004.parent = ob_x
ob_004.location = (0.0, 0.6665, 1.086e-07)
ob_004.scale = (1.412, 1.412, 1.412)
ob_004.color = (0.8, 0.8, 0.8, 1.0)
_vg = ob_004.vertex_groups.new(name='ボーン.005')
for _i, _w in zip([8, 9, 10, 11], [0.2832, 0.9485, 0.6891, 0.2609]): _vg.add([_i], _w, 'REPLACE')
_vg = ob_004.vertex_groups.new(name='ボーン.006')
for _i, _w in zip([8, 9, 10, 11, 12, 13, 14, 15], [0.7168, 0.05147, 0.3109, 0.7391, 0.9866, 0.9763, 0.9752, 0.9819]): _vg.add([_i], _w, 'REPLACE')
_vg = ob_004.vertex_groups.new(name='ボーン.008')
for _i, _w in zip([0, 2], [0.09974, 0.4286]): _vg.add([_i], _w, 'REPLACE')
_vg = ob_004.vertex_groups.new(name='ボーン.009')
for _i, _w in zip([0, 1, 2, 3, 4, 5, 6, 7], [0.9003, 0.9828, 0.5714, 0.9765, 0.9935, 0.997, 0.9895, 0.9967]): _vg.add([_i], _w, 'REPLACE')
_m = ob_004.modifiers.new('アーマチュア', 'ARMATURE')
_m.object = ob_x
ob_006.parent = ob_x
ob_006.location = (0.0, 0.6665, 1.086e-07)
ob_006.scale = (0.7683, 0.7683, 0.7683)
ob_006.color = (0.8, 0.8, 0.8, 1.0)
_vg = ob_006.vertex_groups.new(name='ボーン')
for _i, _w in zip([0, 1, 2, 3, 4, 5, 6, 7], [0.998, 0.9958, 0.9982, 0.9798, 0.9983, 0.9999, 1.0, 0.9706]): _vg.add([_i], _w, 'REPLACE')
_vg = ob_006.vertex_groups.new(name='ボーン.005')
for _i, _w in zip([0, 1, 2, 3, 4, 5, 7], [0.0003152, 0.0006516, 0.0001826, 0.002561, 0.000581, 2.901e-05, 0.004894]): _vg.add([_i], _w, 'REPLACE')
_vg = ob_006.vertex_groups.new(name='ボーン.006')
for _i, _w in zip([0, 1, 2, 3, 4, 5, 7], [0.0002561, 0.0006159, 0.0002734, 0.003268, 0.0003163, 2.402e-05, 0.007399]): _vg.add([_i], _w, 'REPLACE')
_vg = ob_006.vertex_groups.new(name='ボーン.007')
for _i, _w in zip([0, 1, 2, 3, 4, 5, 7], [0.000268, 0.0006107, 0.0004861, 0.003858, 0.0001819, 1.457e-05, 0.003836]): _vg.add([_i], _w, 'REPLACE')
_vg = ob_006.vertex_groups.new(name='ボーン.008')
for _i, _w in zip([0, 1, 2, 3, 4, 5, 7], [0.000268, 0.0006107, 0.0004861, 0.003858, 0.0001819, 1.457e-05, 0.003836]): _vg.add([_i], _w, 'REPLACE')
_vg = ob_006.vertex_groups.new(name='ボーン.009')
for _i, _w in zip([0, 1, 2, 3, 4, 5, 7], [0.0008168, 0.001275, 0.0003337, 0.00505, 0.0003647, 2.6e-05, 0.005277]): _vg.add([_i], _w, 'REPLACE')
_vg = ob_006.vertex_groups.new(name='ボーン.013')
for _i, _w in zip([1, 3, 4, 5, 7], [2.225e-05, 0.0002801, 1.054e-05, 4.248e-06, 0.002136]): _vg.add([_i], _w, 'REPLACE')
_vg = ob_006.vertex_groups.new(name='ボーン.012')
for _i, _w in zip([0, 1, 2, 3, 4, 5, 7], [0.0001182, 0.0004176, 5.288e-05, 0.001285, 0.0001127, 1.382e-05, 0.002015]): _vg.add([_i], _w, 'REPLACE')
_m = ob_006.modifiers.new('アーマチュア', 'ARMATURE')
_m.object = ob_x

# ---- collection membership
col_collection.objects.link(ob_light)
col_collection.objects.link(ob_camera)
col_collection.objects.link(ob_x)
col_collection.objects.link(ob_001)
col_collection.objects.link(ob_003)
col_collection.objects.link(ob_x_1)
col_collection.objects.link(ob_005)
col_collection.objects.link(ob_007)
col_collection.objects.link(ob_002)
col_collection.objects.link(ob_004)
col_collection.objects.link(ob_006)

# ---- scene / render settings (as saved in the file)
scene.camera = ob_camera
scene.frame_start = 1; scene.frame_end = 250; scene.frame_set(55)
scene.render.engine = 'BLENDER_EEVEE_NEXT'
bpy.context.view_layer.update()
